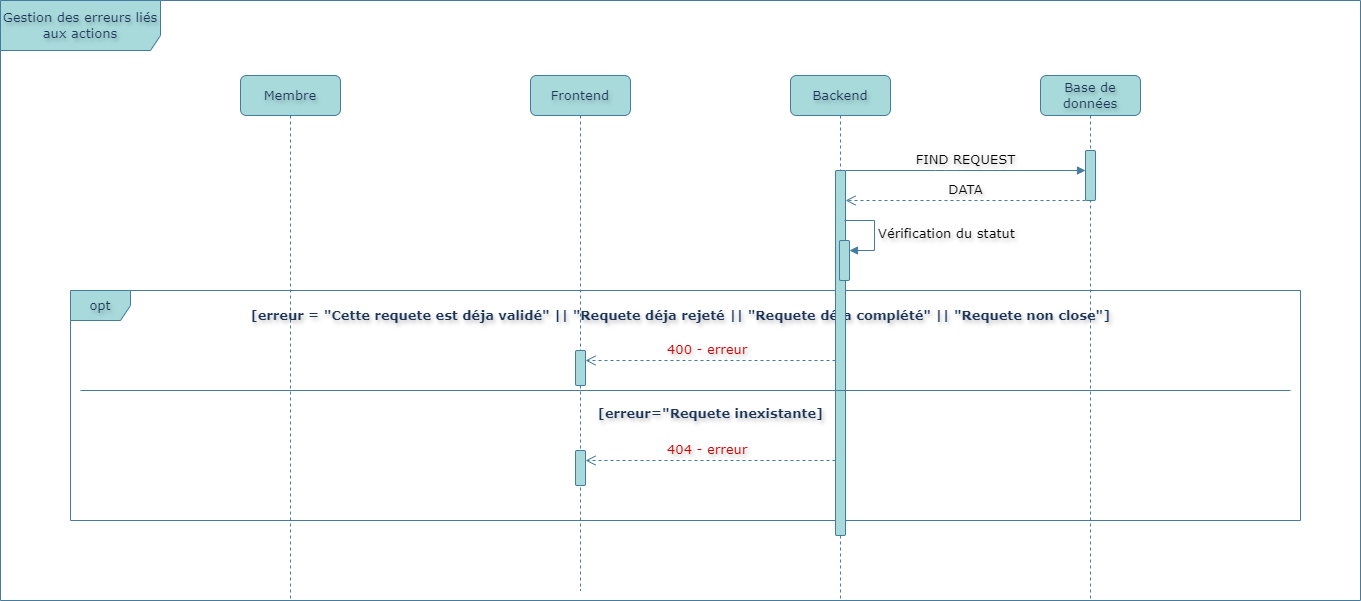

The diagram above was exported from draw.io. Its source (the exported page's mxGraphModel, read from the mxfile embedded in the PNG):
<mxGraphModel dx="3180" dy="2034" grid="1" gridSize="10" guides="1" tooltips="1" connect="1" arrows="1" fold="1" page="1" pageScale="1" pageWidth="850" pageHeight="1100" math="0" shadow="0">
  <root>
    <mxCell id="0" />
    <mxCell id="1" parent="0" />
    <mxCell id="f23xm50L5ABO382TxQPJ-87" value="opt" style="shape=umlFrame;whiteSpace=wrap;html=1;pointerEvents=0;fontFamily=Verdana;fontSize=13;textShadow=1;rounded=1;labelBackgroundColor=none;fillColor=#A8DADC;strokeColor=#457B9D;fontColor=#1D3557;" parent="1" vertex="1">
      <mxGeometry x="-850" y="-780" width="1230" height="230" as="geometry" />
    </mxCell>
    <mxCell id="f23xm50L5ABO382TxQPJ-88" value="Membre" style="shape=umlLifeline;perimeter=lifelinePerimeter;whiteSpace=wrap;html=1;container=0;dropTarget=0;collapsible=0;recursiveResize=0;outlineConnect=0;portConstraint=eastwest;newEdgeStyle={&quot;edgeStyle&quot;:&quot;elbowEdgeStyle&quot;,&quot;elbow&quot;:&quot;vertical&quot;,&quot;curved&quot;:0,&quot;rounded&quot;:0};fontFamily=Verdana;fontSize=13;textShadow=1;labelBorderColor=none;labelBackgroundColor=none;fillColor=#A8DADC;strokeColor=#457B9D;fontColor=#1D3557;shadow=0;rounded=1;" parent="1" vertex="1">
      <mxGeometry x="-680" y="-995" width="100" height="525" as="geometry" />
    </mxCell>
    <mxCell id="f23xm50L5ABO382TxQPJ-89" value="Backend" style="shape=umlLifeline;perimeter=lifelinePerimeter;whiteSpace=wrap;html=1;container=0;dropTarget=0;collapsible=0;recursiveResize=0;outlineConnect=0;portConstraint=eastwest;newEdgeStyle={&quot;edgeStyle&quot;:&quot;elbowEdgeStyle&quot;,&quot;elbow&quot;:&quot;vertical&quot;,&quot;curved&quot;:0,&quot;rounded&quot;:0};fontFamily=Verdana;fontSize=13;textShadow=1;labelBorderColor=none;labelBackgroundColor=none;fillColor=#A8DADC;strokeColor=#457B9D;fontColor=#1D3557;shadow=0;rounded=1;" parent="1" vertex="1">
      <mxGeometry x="-130" y="-995" width="100" height="525" as="geometry" />
    </mxCell>
    <mxCell id="f23xm50L5ABO382TxQPJ-90" value="Frontend" style="shape=umlLifeline;perimeter=lifelinePerimeter;whiteSpace=wrap;html=1;container=1;dropTarget=0;collapsible=0;recursiveResize=0;outlineConnect=0;portConstraint=eastwest;newEdgeStyle={&quot;curved&quot;:0,&quot;rounded&quot;:0};fontFamily=Verdana;fontSize=13;textShadow=1;labelBorderColor=none;labelBackgroundColor=none;fillColor=#A8DADC;strokeColor=#457B9D;fontColor=#1D3557;shadow=0;glass=0;rounded=1;" parent="1" vertex="1">
      <mxGeometry x="-390" y="-995" width="100" height="515" as="geometry" />
    </mxCell>
    <mxCell id="f23xm50L5ABO382TxQPJ-91" value="" style="html=1;points=[[0,0,0,0,5],[0,1,0,0,-5],[1,0,0,0,5],[1,1,0,0,-5]];perimeter=orthogonalPerimeter;outlineConnect=0;targetShapes=umlLifeline;portConstraint=eastwest;newEdgeStyle={&quot;curved&quot;:0,&quot;rounded&quot;:0};fontFamily=Verdana;fontSize=13;textShadow=1;rounded=1;labelBackgroundColor=none;fillColor=#A8DADC;strokeColor=#457B9D;fontColor=#1D3557;" parent="f23xm50L5ABO382TxQPJ-90" vertex="1">
      <mxGeometry x="45" y="275" width="10" height="35" as="geometry" />
    </mxCell>
    <mxCell id="f23xm50L5ABO382TxQPJ-92" value="" style="html=1;points=[[0,0,0,0,5],[0,1,0,0,-5],[1,0,0,0,5],[1,1,0,0,-5]];perimeter=orthogonalPerimeter;outlineConnect=0;targetShapes=umlLifeline;portConstraint=eastwest;newEdgeStyle={&quot;curved&quot;:0,&quot;rounded&quot;:0};fontFamily=Verdana;fontSize=13;textShadow=1;rounded=1;labelBackgroundColor=none;fillColor=#A8DADC;strokeColor=#457B9D;fontColor=#1D3557;" parent="f23xm50L5ABO382TxQPJ-90" vertex="1">
      <mxGeometry x="45" y="375" width="10" height="35" as="geometry" />
    </mxCell>
    <mxCell id="f23xm50L5ABO382TxQPJ-93" value="Base de données" style="shape=umlLifeline;perimeter=lifelinePerimeter;whiteSpace=wrap;html=1;container=0;dropTarget=0;collapsible=0;recursiveResize=0;outlineConnect=0;portConstraint=eastwest;newEdgeStyle={&quot;edgeStyle&quot;:&quot;elbowEdgeStyle&quot;,&quot;elbow&quot;:&quot;vertical&quot;,&quot;curved&quot;:0,&quot;rounded&quot;:0};fontFamily=Verdana;fontSize=13;textShadow=1;labelBorderColor=none;labelBackgroundColor=none;fillColor=#A8DADC;strokeColor=#457B9D;fontColor=#1D3557;shadow=0;rounded=1;" parent="1" vertex="1">
      <mxGeometry x="120" y="-995" width="100" height="525" as="geometry" />
    </mxCell>
    <mxCell id="f23xm50L5ABO382TxQPJ-140" value="" style="html=1;points=[[0,0,0,0,5],[0,1,0,0,-5],[1,0,0,0,5],[1,1,0,0,-5]];perimeter=orthogonalPerimeter;outlineConnect=0;targetShapes=umlLifeline;portConstraint=eastwest;newEdgeStyle={&quot;curved&quot;:0,&quot;rounded&quot;:0};fontFamily=Verdana;fontSize=13;textShadow=1;labelBorderColor=none;labelBackgroundColor=none;fillColor=#A8DADC;strokeColor=#457B9D;fontColor=#1D3557;shadow=0;rounded=1;" parent="f23xm50L5ABO382TxQPJ-93" vertex="1">
      <mxGeometry x="45" y="75" width="10" height="50" as="geometry" />
    </mxCell>
    <mxCell id="f23xm50L5ABO382TxQPJ-94" value="Gestion des erreurs liés aux actions" style="shape=umlFrame;whiteSpace=wrap;html=1;pointerEvents=0;width=160;height=50;fontFamily=Verdana;fontSize=13;textShadow=1;rounded=1;labelBackgroundColor=none;fillColor=#A8DADC;strokeColor=#457B9D;fontColor=#1D3557;" parent="1" vertex="1">
      <mxGeometry x="-920" y="-1070" width="1360" height="600" as="geometry" />
    </mxCell>
    <mxCell id="f23xm50L5ABO382TxQPJ-96" value="[erreur = &quot;Cette requete est déja validé&quot; || &quot;Requete déja rejeté || &quot;Requete déja complété&quot; || &quot;Requete non close&quot;]" style="text;html=1;align=center;verticalAlign=middle;resizable=0;points=[];autosize=1;strokeColor=none;fillColor=none;fontFamily=Verdana;fontSize=13;textShadow=1;rounded=1;labelBackgroundColor=none;fontColor=#1D3557;fontStyle=1" parent="1" vertex="1">
      <mxGeometry x="-635" y="-770" width="790" height="30" as="geometry" />
    </mxCell>
    <mxCell id="f23xm50L5ABO382TxQPJ-97" value="" style="html=1;points=[[0,0,0,0,5],[0,1,0,0,-5],[1,0,0,0,5],[1,1,0,0,-5]];perimeter=orthogonalPerimeter;outlineConnect=0;targetShapes=umlLifeline;portConstraint=eastwest;newEdgeStyle={&quot;curved&quot;:0,&quot;rounded&quot;:0};fontFamily=Verdana;fontSize=13;textShadow=1;rounded=1;labelBackgroundColor=none;fillColor=#A8DADC;strokeColor=#457B9D;fontColor=#1D3557;" parent="1" vertex="1">
      <mxGeometry x="-85" y="-900" width="10" height="365" as="geometry" />
    </mxCell>
    <mxCell id="f23xm50L5ABO382TxQPJ-98" value="&lt;font style=&quot;color: rgb(204, 0, 0);&quot;&gt;400 - erreur&amp;nbsp;&lt;/font&gt;" style="html=1;verticalAlign=bottom;endArrow=open;dashed=1;endSize=8;curved=0;rounded=1;fontFamily=Verdana;fontSize=13;textShadow=1;labelBackgroundColor=none;strokeColor=#457B9D;fontColor=default;" parent="1" target="f23xm50L5ABO382TxQPJ-91" edge="1">
      <mxGeometry relative="1" as="geometry">
        <mxPoint x="-85" y="-710" as="sourcePoint" />
        <mxPoint x="-240" y="-680" as="targetPoint" />
        <Array as="points">
          <mxPoint x="-220" y="-710" />
        </Array>
      </mxGeometry>
    </mxCell>
    <mxCell id="f23xm50L5ABO382TxQPJ-99" value="" style="line;strokeWidth=1;fillColor=none;align=left;verticalAlign=middle;spacingTop=-1;spacingLeft=3;spacingRight=3;rotatable=0;labelPosition=right;points=[];portConstraint=eastwest;strokeColor=#457B9D;fontFamily=Verdana;fontSize=13;textShadow=1;rounded=1;labelBackgroundColor=none;fontColor=#1D3557;" parent="1" vertex="1">
      <mxGeometry x="-840" y="-684" width="1210" height="8" as="geometry" />
    </mxCell>
    <mxCell id="f23xm50L5ABO382TxQPJ-101" value="&lt;font style=&quot;color: rgb(204, 0, 0);&quot;&gt;404 - erreur&amp;nbsp;&lt;/font&gt;" style="html=1;verticalAlign=bottom;endArrow=open;dashed=1;endSize=8;curved=0;rounded=1;fontFamily=Verdana;fontSize=13;textShadow=1;labelBackgroundColor=none;strokeColor=#457B9D;fontColor=default;" parent="1" source="f23xm50L5ABO382TxQPJ-97" target="f23xm50L5ABO382TxQPJ-92" edge="1">
      <mxGeometry relative="1" as="geometry">
        <mxPoint x="-85" y="-630" as="sourcePoint" />
        <mxPoint x="-235" y="-610" as="targetPoint" />
        <Array as="points">
          <mxPoint x="-220" y="-610" />
        </Array>
      </mxGeometry>
    </mxCell>
    <mxCell id="f23xm50L5ABO382TxQPJ-102" value="[erreur=&quot;Requete inexistante]" style="text;html=1;align=center;verticalAlign=middle;resizable=0;points=[];autosize=1;strokeColor=none;fillColor=none;fontFamily=Verdana;fontSize=13;textShadow=1;rounded=1;labelBackgroundColor=none;fontColor=#1D3557;fontStyle=1" parent="1" vertex="1">
      <mxGeometry x="-320" y="-672" width="220" height="30" as="geometry" />
    </mxCell>
    <mxCell id="f23xm50L5ABO382TxQPJ-141" value="FIND REQUEST" style="html=1;verticalAlign=bottom;endArrow=block;curved=0;rounded=1;fontFamily=Verdana;fontSize=13;textShadow=1;labelBorderColor=none;labelBackgroundColor=none;fillColor=#A8DADC;strokeColor=#457B9D;fontColor=default;shadow=0;" parent="1" source="f23xm50L5ABO382TxQPJ-97" target="f23xm50L5ABO382TxQPJ-140" edge="1">
      <mxGeometry width="80" relative="1" as="geometry">
        <mxPoint x="-130" y="-900" as="sourcePoint" />
        <mxPoint x="155" y="-880" as="targetPoint" />
        <Array as="points">
          <mxPoint x="25" y="-900" />
        </Array>
      </mxGeometry>
    </mxCell>
    <mxCell id="f23xm50L5ABO382TxQPJ-142" value="DATA" style="html=1;verticalAlign=bottom;endArrow=open;dashed=1;endSize=8;curved=0;rounded=1;fontFamily=Verdana;fontSize=13;textShadow=1;labelBackgroundColor=none;strokeColor=#457B9D;fontColor=default;" parent="1" source="f23xm50L5ABO382TxQPJ-140" target="f23xm50L5ABO382TxQPJ-97" edge="1">
      <mxGeometry relative="1" as="geometry">
        <mxPoint x="155" y="-840" as="sourcePoint" />
        <mxPoint x="-80" y="-870" as="targetPoint" />
        <Array as="points">
          <mxPoint x="50" y="-870" />
        </Array>
      </mxGeometry>
    </mxCell>
    <mxCell id="f23xm50L5ABO382TxQPJ-143" value="" style="html=1;points=[[0,0,0,0,5],[0,1,0,0,-5],[1,0,0,0,5],[1,1,0,0,-5]];perimeter=orthogonalPerimeter;outlineConnect=0;targetShapes=umlLifeline;portConstraint=eastwest;newEdgeStyle={&quot;curved&quot;:0,&quot;rounded&quot;:0};fontFamily=Verdana;fontSize=13;textShadow=1;rounded=1;labelBackgroundColor=none;fillColor=#A8DADC;strokeColor=#457B9D;fontColor=#1D3557;" parent="1" vertex="1">
      <mxGeometry x="-81" y="-830" width="10" height="40" as="geometry" />
    </mxCell>
    <mxCell id="f23xm50L5ABO382TxQPJ-144" value="Vérification du statut" style="html=1;align=left;spacingLeft=2;endArrow=block;rounded=1;edgeStyle=orthogonalEdgeStyle;curved=0;rounded=0;fontFamily=Verdana;fontSize=13;textShadow=1;labelBackgroundColor=none;strokeColor=#457B9D;fontColor=default;" parent="1" target="f23xm50L5ABO382TxQPJ-143" edge="1">
      <mxGeometry relative="1" as="geometry">
        <mxPoint x="-76" y="-850" as="sourcePoint" />
        <Array as="points">
          <mxPoint x="-46" y="-820" />
        </Array>
      </mxGeometry>
    </mxCell>
  </root>
</mxGraphModel>